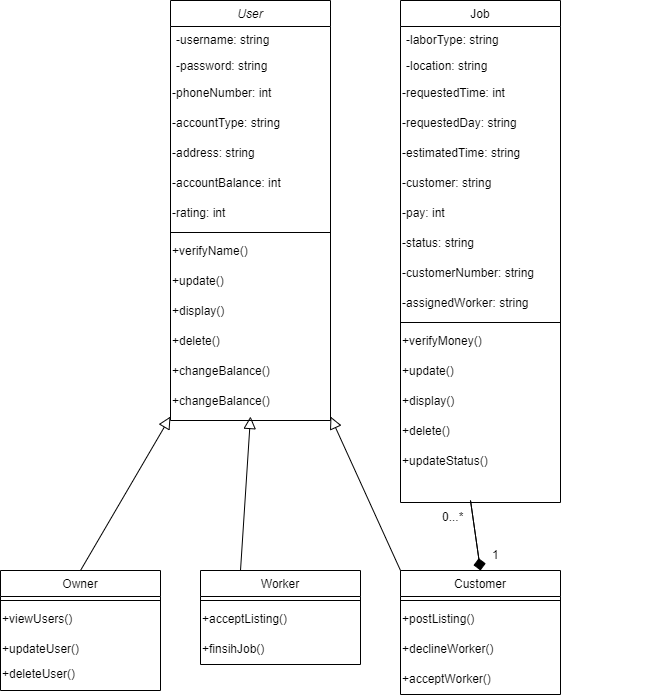

The diagram above was exported from draw.io. Its source (the exported page's mxGraphModel, read from the mxfile embedded in the PNG):
<mxGraphModel dx="874" dy="562" grid="1" gridSize="10" guides="1" tooltips="1" connect="1" arrows="1" fold="1" page="1" pageScale="1" pageWidth="827" pageHeight="1169" math="0" shadow="0">
  <root>
    <mxCell id="WIyWlLk6GJQsqaUBKTNV-0" />
    <mxCell id="WIyWlLk6GJQsqaUBKTNV-1" parent="WIyWlLk6GJQsqaUBKTNV-0" />
    <mxCell id="zkfFHV4jXpPFQw0GAbJ--0" value="User" style="swimlane;fontStyle=2;align=center;verticalAlign=top;childLayout=stackLayout;horizontal=1;startSize=26;horizontalStack=0;resizeParent=1;resizeLast=0;collapsible=1;marginBottom=0;rounded=0;shadow=0;strokeWidth=1;" parent="WIyWlLk6GJQsqaUBKTNV-1" vertex="1">
      <mxGeometry x="210" y="30" width="160" height="420" as="geometry">
        <mxRectangle x="230" y="140" width="160" height="26" as="alternateBounds" />
      </mxGeometry>
    </mxCell>
    <mxCell id="zkfFHV4jXpPFQw0GAbJ--1" value="-username: string" style="text;align=left;verticalAlign=top;spacingLeft=4;spacingRight=4;overflow=hidden;rotatable=0;points=[[0,0.5],[1,0.5]];portConstraint=eastwest;" parent="zkfFHV4jXpPFQw0GAbJ--0" vertex="1">
      <mxGeometry y="26" width="160" height="26" as="geometry" />
    </mxCell>
    <mxCell id="zkfFHV4jXpPFQw0GAbJ--3" value="-password: string" style="text;align=left;verticalAlign=top;spacingLeft=4;spacingRight=4;overflow=hidden;rotatable=0;points=[[0,0.5],[1,0.5]];portConstraint=eastwest;rounded=0;shadow=0;html=0;" parent="zkfFHV4jXpPFQw0GAbJ--0" vertex="1">
      <mxGeometry y="52" width="160" height="26" as="geometry" />
    </mxCell>
    <mxCell id="tSaq5kE0hu5m4uudDgXf-5" value="-phoneNumber: int" style="text;html=1;strokeColor=none;fillColor=none;align=left;verticalAlign=middle;whiteSpace=wrap;rounded=0;shadow=0;fontFamily=Helvetica;fontSize=12;fontColor=default;startSize=26;" parent="zkfFHV4jXpPFQw0GAbJ--0" vertex="1">
      <mxGeometry y="78" width="160" height="30" as="geometry" />
    </mxCell>
    <mxCell id="tSaq5kE0hu5m4uudDgXf-4" value="-accountType: string" style="text;html=1;strokeColor=none;fillColor=none;align=left;verticalAlign=middle;whiteSpace=wrap;rounded=0;shadow=0;fontFamily=Helvetica;fontSize=12;fontColor=default;startSize=26;" parent="zkfFHV4jXpPFQw0GAbJ--0" vertex="1">
      <mxGeometry y="108" width="160" height="30" as="geometry" />
    </mxCell>
    <mxCell id="tSaq5kE0hu5m4uudDgXf-6" value="-address: string" style="text;html=1;strokeColor=none;fillColor=none;align=left;verticalAlign=middle;whiteSpace=wrap;rounded=0;shadow=0;fontFamily=Helvetica;fontSize=12;fontColor=default;startSize=26;" parent="zkfFHV4jXpPFQw0GAbJ--0" vertex="1">
      <mxGeometry y="138" width="160" height="30" as="geometry" />
    </mxCell>
    <mxCell id="tSaq5kE0hu5m4uudDgXf-7" value="-accountBalance: int" style="text;html=1;strokeColor=none;fillColor=none;align=left;verticalAlign=middle;whiteSpace=wrap;rounded=0;shadow=0;fontFamily=Helvetica;fontSize=12;fontColor=default;startSize=26;" parent="zkfFHV4jXpPFQw0GAbJ--0" vertex="1">
      <mxGeometry y="168" width="160" height="30" as="geometry" />
    </mxCell>
    <mxCell id="tSaq5kE0hu5m4uudDgXf-8" value="-rating: int" style="text;html=1;strokeColor=none;fillColor=none;align=left;verticalAlign=middle;whiteSpace=wrap;rounded=0;shadow=0;fontFamily=Helvetica;fontSize=12;fontColor=default;startSize=26;" parent="zkfFHV4jXpPFQw0GAbJ--0" vertex="1">
      <mxGeometry y="198" width="160" height="30" as="geometry" />
    </mxCell>
    <mxCell id="zkfFHV4jXpPFQw0GAbJ--4" value="" style="line;html=1;strokeWidth=1;align=left;verticalAlign=middle;spacingTop=-1;spacingLeft=3;spacingRight=3;rotatable=0;labelPosition=right;points=[];portConstraint=eastwest;" parent="zkfFHV4jXpPFQw0GAbJ--0" vertex="1">
      <mxGeometry y="228" width="160" height="8" as="geometry" />
    </mxCell>
    <mxCell id="tSaq5kE0hu5m4uudDgXf-9" value="+verifyName()" style="text;html=1;strokeColor=none;fillColor=none;align=left;verticalAlign=middle;whiteSpace=wrap;rounded=0;shadow=0;fontFamily=Helvetica;fontSize=12;fontColor=default;startSize=26;" parent="zkfFHV4jXpPFQw0GAbJ--0" vertex="1">
      <mxGeometry y="236" width="160" height="30" as="geometry" />
    </mxCell>
    <mxCell id="tSaq5kE0hu5m4uudDgXf-10" value="+update()" style="text;html=1;strokeColor=none;fillColor=none;align=left;verticalAlign=middle;whiteSpace=wrap;rounded=0;shadow=0;fontFamily=Helvetica;fontSize=12;fontColor=default;startSize=26;" parent="zkfFHV4jXpPFQw0GAbJ--0" vertex="1">
      <mxGeometry y="266" width="160" height="30" as="geometry" />
    </mxCell>
    <mxCell id="tSaq5kE0hu5m4uudDgXf-11" value="+display()" style="text;html=1;strokeColor=none;fillColor=none;align=left;verticalAlign=middle;whiteSpace=wrap;rounded=0;shadow=0;fontFamily=Helvetica;fontSize=12;fontColor=default;startSize=26;" parent="zkfFHV4jXpPFQw0GAbJ--0" vertex="1">
      <mxGeometry y="296" width="160" height="30" as="geometry" />
    </mxCell>
    <mxCell id="tSaq5kE0hu5m4uudDgXf-13" value="+delete()" style="text;html=1;strokeColor=none;fillColor=none;align=left;verticalAlign=middle;whiteSpace=wrap;rounded=0;shadow=0;fontFamily=Helvetica;fontSize=12;fontColor=default;startSize=26;" parent="zkfFHV4jXpPFQw0GAbJ--0" vertex="1">
      <mxGeometry y="326" width="160" height="30" as="geometry" />
    </mxCell>
    <mxCell id="tSaq5kE0hu5m4uudDgXf-14" value="+changeBalance()" style="text;html=1;strokeColor=none;fillColor=none;align=left;verticalAlign=middle;whiteSpace=wrap;rounded=0;shadow=0;fontFamily=Helvetica;fontSize=12;fontColor=default;startSize=26;" parent="zkfFHV4jXpPFQw0GAbJ--0" vertex="1">
      <mxGeometry y="356" width="160" height="30" as="geometry" />
    </mxCell>
    <mxCell id="tSaq5kE0hu5m4uudDgXf-15" value="+changeBalance()" style="text;html=1;strokeColor=none;fillColor=none;align=left;verticalAlign=middle;whiteSpace=wrap;rounded=0;shadow=0;fontFamily=Helvetica;fontSize=12;fontColor=default;startSize=26;" parent="zkfFHV4jXpPFQw0GAbJ--0" vertex="1">
      <mxGeometry y="386" width="160" height="30" as="geometry" />
    </mxCell>
    <mxCell id="tSaq5kE0hu5m4uudDgXf-22" value="Job" style="swimlane;fontStyle=0;align=center;verticalAlign=top;childLayout=stackLayout;horizontal=1;startSize=26;horizontalStack=0;resizeParent=1;resizeLast=0;collapsible=1;marginBottom=0;rounded=0;shadow=0;strokeWidth=1;" parent="WIyWlLk6GJQsqaUBKTNV-1" vertex="1">
      <mxGeometry x="440" y="30" width="160" height="502" as="geometry">
        <mxRectangle x="230" y="140" width="160" height="26" as="alternateBounds" />
      </mxGeometry>
    </mxCell>
    <mxCell id="tSaq5kE0hu5m4uudDgXf-23" value="-laborType: string" style="text;align=left;verticalAlign=top;spacingLeft=4;spacingRight=4;overflow=hidden;rotatable=0;points=[[0,0.5],[1,0.5]];portConstraint=eastwest;" parent="tSaq5kE0hu5m4uudDgXf-22" vertex="1">
      <mxGeometry y="26" width="160" height="26" as="geometry" />
    </mxCell>
    <mxCell id="tSaq5kE0hu5m4uudDgXf-24" value="-location: string" style="text;align=left;verticalAlign=top;spacingLeft=4;spacingRight=4;overflow=hidden;rotatable=0;points=[[0,0.5],[1,0.5]];portConstraint=eastwest;rounded=0;shadow=0;html=0;" parent="tSaq5kE0hu5m4uudDgXf-22" vertex="1">
      <mxGeometry y="52" width="160" height="26" as="geometry" />
    </mxCell>
    <mxCell id="tSaq5kE0hu5m4uudDgXf-25" value="-requestedTime: int" style="text;html=1;strokeColor=none;fillColor=none;align=left;verticalAlign=middle;whiteSpace=wrap;rounded=0;shadow=0;fontFamily=Helvetica;fontSize=12;fontColor=default;startSize=26;" parent="tSaq5kE0hu5m4uudDgXf-22" vertex="1">
      <mxGeometry y="78" width="160" height="30" as="geometry" />
    </mxCell>
    <mxCell id="tSaq5kE0hu5m4uudDgXf-26" value="-requestedDay: string" style="text;html=1;strokeColor=none;fillColor=none;align=left;verticalAlign=middle;whiteSpace=wrap;rounded=0;shadow=0;fontFamily=Helvetica;fontSize=12;fontColor=default;startSize=26;" parent="tSaq5kE0hu5m4uudDgXf-22" vertex="1">
      <mxGeometry y="108" width="160" height="30" as="geometry" />
    </mxCell>
    <mxCell id="tSaq5kE0hu5m4uudDgXf-27" value="-estimatedTime: string" style="text;html=1;strokeColor=none;fillColor=none;align=left;verticalAlign=middle;whiteSpace=wrap;rounded=0;shadow=0;fontFamily=Helvetica;fontSize=12;fontColor=default;startSize=26;" parent="tSaq5kE0hu5m4uudDgXf-22" vertex="1">
      <mxGeometry y="138" width="160" height="30" as="geometry" />
    </mxCell>
    <mxCell id="tSaq5kE0hu5m4uudDgXf-28" value="-customer: string" style="text;html=1;strokeColor=none;fillColor=none;align=left;verticalAlign=middle;whiteSpace=wrap;rounded=0;shadow=0;fontFamily=Helvetica;fontSize=12;fontColor=default;startSize=26;" parent="tSaq5kE0hu5m4uudDgXf-22" vertex="1">
      <mxGeometry y="168" width="160" height="30" as="geometry" />
    </mxCell>
    <mxCell id="tSaq5kE0hu5m4uudDgXf-29" value="-pay: int" style="text;html=1;strokeColor=none;fillColor=none;align=left;verticalAlign=middle;whiteSpace=wrap;rounded=0;shadow=0;fontFamily=Helvetica;fontSize=12;fontColor=default;startSize=26;" parent="tSaq5kE0hu5m4uudDgXf-22" vertex="1">
      <mxGeometry y="198" width="160" height="30" as="geometry" />
    </mxCell>
    <mxCell id="tSaq5kE0hu5m4uudDgXf-54" value="-status: string" style="text;html=1;strokeColor=none;fillColor=none;align=left;verticalAlign=middle;whiteSpace=wrap;rounded=0;shadow=0;fontFamily=Helvetica;fontSize=12;fontColor=default;startSize=26;" parent="tSaq5kE0hu5m4uudDgXf-22" vertex="1">
      <mxGeometry y="228" width="160" height="30" as="geometry" />
    </mxCell>
    <mxCell id="tSaq5kE0hu5m4uudDgXf-55" value="-customerNumber: string" style="text;html=1;strokeColor=none;fillColor=none;align=left;verticalAlign=middle;whiteSpace=wrap;rounded=0;shadow=0;fontFamily=Helvetica;fontSize=12;fontColor=default;startSize=26;" parent="tSaq5kE0hu5m4uudDgXf-22" vertex="1">
      <mxGeometry y="258" width="160" height="30" as="geometry" />
    </mxCell>
    <mxCell id="tSaq5kE0hu5m4uudDgXf-56" value="-assignedWorker: string" style="text;html=1;strokeColor=none;fillColor=none;align=left;verticalAlign=middle;whiteSpace=wrap;rounded=0;shadow=0;fontFamily=Helvetica;fontSize=12;fontColor=default;startSize=26;" parent="tSaq5kE0hu5m4uudDgXf-22" vertex="1">
      <mxGeometry y="288" width="160" height="30" as="geometry" />
    </mxCell>
    <mxCell id="tSaq5kE0hu5m4uudDgXf-30" value="" style="line;html=1;strokeWidth=1;align=left;verticalAlign=middle;spacingTop=-1;spacingLeft=3;spacingRight=3;rotatable=0;labelPosition=right;points=[];portConstraint=eastwest;" parent="tSaq5kE0hu5m4uudDgXf-22" vertex="1">
      <mxGeometry y="318" width="160" height="8" as="geometry" />
    </mxCell>
    <mxCell id="tSaq5kE0hu5m4uudDgXf-32" value="+verifyMoney()" style="text;html=1;strokeColor=none;fillColor=none;align=left;verticalAlign=middle;whiteSpace=wrap;rounded=0;shadow=0;fontFamily=Helvetica;fontSize=12;fontColor=default;startSize=26;" parent="tSaq5kE0hu5m4uudDgXf-22" vertex="1">
      <mxGeometry y="326" width="160" height="30" as="geometry" />
    </mxCell>
    <mxCell id="tSaq5kE0hu5m4uudDgXf-33" value="+update()" style="text;html=1;strokeColor=none;fillColor=none;align=left;verticalAlign=middle;whiteSpace=wrap;rounded=0;shadow=0;fontFamily=Helvetica;fontSize=12;fontColor=default;startSize=26;" parent="tSaq5kE0hu5m4uudDgXf-22" vertex="1">
      <mxGeometry y="356" width="160" height="30" as="geometry" />
    </mxCell>
    <mxCell id="tSaq5kE0hu5m4uudDgXf-34" value="+display()" style="text;html=1;strokeColor=none;fillColor=none;align=left;verticalAlign=middle;whiteSpace=wrap;rounded=0;shadow=0;fontFamily=Helvetica;fontSize=12;fontColor=default;startSize=26;" parent="tSaq5kE0hu5m4uudDgXf-22" vertex="1">
      <mxGeometry y="386" width="160" height="30" as="geometry" />
    </mxCell>
    <mxCell id="tSaq5kE0hu5m4uudDgXf-35" value="+delete()" style="text;html=1;strokeColor=none;fillColor=none;align=left;verticalAlign=middle;whiteSpace=wrap;rounded=0;shadow=0;fontFamily=Helvetica;fontSize=12;fontColor=default;startSize=26;" parent="tSaq5kE0hu5m4uudDgXf-22" vertex="1">
      <mxGeometry y="416" width="160" height="30" as="geometry" />
    </mxCell>
    <mxCell id="tSaq5kE0hu5m4uudDgXf-36" value="+updateStatus()" style="text;html=1;strokeColor=none;fillColor=none;align=left;verticalAlign=middle;whiteSpace=wrap;rounded=0;shadow=0;fontFamily=Helvetica;fontSize=12;fontColor=default;startSize=26;" parent="tSaq5kE0hu5m4uudDgXf-22" vertex="1">
      <mxGeometry y="446" width="160" height="30" as="geometry" />
    </mxCell>
    <mxCell id="tSaq5kE0hu5m4uudDgXf-58" value="Owner" style="swimlane;fontStyle=0;align=center;verticalAlign=top;childLayout=stackLayout;horizontal=1;startSize=26;horizontalStack=0;resizeParent=1;resizeLast=0;collapsible=1;marginBottom=0;rounded=0;shadow=0;strokeWidth=1;spacing=2;spacingBottom=0;perimeterSpacing=0;" parent="WIyWlLk6GJQsqaUBKTNV-1" vertex="1">
      <mxGeometry x="40" y="600" width="160" height="120" as="geometry">
        <mxRectangle x="230" y="140" width="160" height="26" as="alternateBounds" />
      </mxGeometry>
    </mxCell>
    <mxCell id="tSaq5kE0hu5m4uudDgXf-66" value="" style="line;html=1;strokeWidth=1;align=left;verticalAlign=middle;spacingTop=-1;spacingLeft=3;spacingRight=3;rotatable=0;labelPosition=right;points=[];portConstraint=eastwest;" parent="tSaq5kE0hu5m4uudDgXf-58" vertex="1">
      <mxGeometry y="26" width="160" height="8" as="geometry" />
    </mxCell>
    <mxCell id="tSaq5kE0hu5m4uudDgXf-68" value="+viewUsers()" style="text;html=1;strokeColor=none;fillColor=none;align=left;verticalAlign=middle;whiteSpace=wrap;rounded=0;shadow=0;fontFamily=Helvetica;fontSize=12;fontColor=default;startSize=26;" parent="tSaq5kE0hu5m4uudDgXf-58" vertex="1">
      <mxGeometry y="34" width="160" height="30" as="geometry" />
    </mxCell>
    <mxCell id="tSaq5kE0hu5m4uudDgXf-69" value="+updateUser()" style="text;html=1;strokeColor=none;fillColor=none;align=left;verticalAlign=middle;whiteSpace=wrap;rounded=0;shadow=0;fontFamily=Helvetica;fontSize=12;fontColor=default;startSize=26;" parent="tSaq5kE0hu5m4uudDgXf-58" vertex="1">
      <mxGeometry y="64" width="160" height="30" as="geometry" />
    </mxCell>
    <mxCell id="tSaq5kE0hu5m4uudDgXf-108" value="+deleteUser()" style="text;html=1;align=left;verticalAlign=middle;resizable=0;points=[];autosize=1;strokeColor=none;fillColor=none;fontSize=12;fontFamily=Helvetica;fontColor=default;" parent="tSaq5kE0hu5m4uudDgXf-58" vertex="1">
      <mxGeometry y="94" width="160" height="20" as="geometry" />
    </mxCell>
    <mxCell id="tSaq5kE0hu5m4uudDgXf-74" value="Worker" style="swimlane;fontStyle=0;align=center;verticalAlign=top;childLayout=stackLayout;horizontal=1;startSize=26;horizontalStack=0;resizeParent=1;resizeLast=0;collapsible=1;marginBottom=0;rounded=0;shadow=0;strokeWidth=1;" parent="WIyWlLk6GJQsqaUBKTNV-1" vertex="1">
      <mxGeometry x="240" y="600" width="160" height="94" as="geometry">
        <mxRectangle x="230" y="140" width="160" height="26" as="alternateBounds" />
      </mxGeometry>
    </mxCell>
    <mxCell id="tSaq5kE0hu5m4uudDgXf-82" value="" style="line;html=1;strokeWidth=1;align=left;verticalAlign=middle;spacingTop=-1;spacingLeft=3;spacingRight=3;rotatable=0;labelPosition=right;points=[];portConstraint=eastwest;" parent="tSaq5kE0hu5m4uudDgXf-74" vertex="1">
      <mxGeometry y="26" width="160" height="8" as="geometry" />
    </mxCell>
    <mxCell id="tSaq5kE0hu5m4uudDgXf-84" value="+acceptListing()" style="text;html=1;strokeColor=none;fillColor=none;align=left;verticalAlign=middle;whiteSpace=wrap;rounded=0;shadow=0;fontFamily=Helvetica;fontSize=12;fontColor=default;startSize=26;" parent="tSaq5kE0hu5m4uudDgXf-74" vertex="1">
      <mxGeometry y="34" width="160" height="30" as="geometry" />
    </mxCell>
    <mxCell id="tSaq5kE0hu5m4uudDgXf-85" value="+finsihJob()" style="text;html=1;strokeColor=none;fillColor=none;align=left;verticalAlign=middle;whiteSpace=wrap;rounded=0;shadow=0;fontFamily=Helvetica;fontSize=12;fontColor=default;startSize=26;" parent="tSaq5kE0hu5m4uudDgXf-74" vertex="1">
      <mxGeometry y="64" width="160" height="30" as="geometry" />
    </mxCell>
    <mxCell id="tSaq5kE0hu5m4uudDgXf-90" value="Customer" style="swimlane;fontStyle=0;align=center;verticalAlign=top;childLayout=stackLayout;horizontal=1;startSize=26;horizontalStack=0;resizeParent=1;resizeLast=0;collapsible=1;marginBottom=0;rounded=0;shadow=0;strokeWidth=1;" parent="WIyWlLk6GJQsqaUBKTNV-1" vertex="1">
      <mxGeometry x="440" y="600" width="160" height="124" as="geometry">
        <mxRectangle x="230" y="140" width="160" height="26" as="alternateBounds" />
      </mxGeometry>
    </mxCell>
    <mxCell id="tSaq5kE0hu5m4uudDgXf-98" value="" style="line;html=1;strokeWidth=1;align=left;verticalAlign=middle;spacingTop=-1;spacingLeft=3;spacingRight=3;rotatable=0;labelPosition=right;points=[];portConstraint=eastwest;" parent="tSaq5kE0hu5m4uudDgXf-90" vertex="1">
      <mxGeometry y="26" width="160" height="8" as="geometry" />
    </mxCell>
    <mxCell id="tSaq5kE0hu5m4uudDgXf-100" value="+postListing()" style="text;html=1;strokeColor=none;fillColor=none;align=left;verticalAlign=middle;whiteSpace=wrap;rounded=0;shadow=0;fontFamily=Helvetica;fontSize=12;fontColor=default;startSize=26;" parent="tSaq5kE0hu5m4uudDgXf-90" vertex="1">
      <mxGeometry y="34" width="160" height="30" as="geometry" />
    </mxCell>
    <mxCell id="tSaq5kE0hu5m4uudDgXf-101" value="+declineWorker()" style="text;html=1;strokeColor=none;fillColor=none;align=left;verticalAlign=middle;whiteSpace=wrap;rounded=0;shadow=0;fontFamily=Helvetica;fontSize=12;fontColor=default;startSize=26;" parent="tSaq5kE0hu5m4uudDgXf-90" vertex="1">
      <mxGeometry y="64" width="160" height="30" as="geometry" />
    </mxCell>
    <mxCell id="tSaq5kE0hu5m4uudDgXf-102" value="+acceptWorker()" style="text;html=1;strokeColor=none;fillColor=none;align=left;verticalAlign=middle;whiteSpace=wrap;rounded=0;shadow=0;fontFamily=Helvetica;fontSize=12;fontColor=default;startSize=26;" parent="tSaq5kE0hu5m4uudDgXf-90" vertex="1">
      <mxGeometry y="94" width="160" height="30" as="geometry" />
    </mxCell>
    <mxCell id="tSaq5kE0hu5m4uudDgXf-109" value="" style="endArrow=block;html=1;rounded=0;fontFamily=Helvetica;fontSize=12;fontColor=default;startSize=26;exitX=0.5;exitY=0;exitDx=0;exitDy=0;endFill=0;endSize=10;entryX=0;entryY=1;entryDx=0;entryDy=0;" parent="WIyWlLk6GJQsqaUBKTNV-1" source="tSaq5kE0hu5m4uudDgXf-58" target="tSaq5kE0hu5m4uudDgXf-15" edge="1">
      <mxGeometry width="50" height="50" relative="1" as="geometry">
        <mxPoint x="180" y="610" as="sourcePoint" />
        <mxPoint x="230" y="560" as="targetPoint" />
      </mxGeometry>
    </mxCell>
    <mxCell id="tSaq5kE0hu5m4uudDgXf-110" value="" style="endArrow=block;html=1;rounded=0;fontFamily=Helvetica;fontSize=12;fontColor=default;startSize=26;endFill=0;exitX=0;exitY=0;exitDx=0;exitDy=0;entryX=1;entryY=1;entryDx=0;entryDy=0;endSize=10;" parent="WIyWlLk6GJQsqaUBKTNV-1" source="tSaq5kE0hu5m4uudDgXf-90" target="tSaq5kE0hu5m4uudDgXf-15" edge="1">
      <mxGeometry width="50" height="50" relative="1" as="geometry">
        <mxPoint x="310" y="630" as="sourcePoint" />
        <mxPoint x="240" y="570" as="targetPoint" />
      </mxGeometry>
    </mxCell>
    <mxCell id="tSaq5kE0hu5m4uudDgXf-111" value="" style="endArrow=block;html=1;rounded=0;fontFamily=Helvetica;fontSize=12;fontColor=default;startSize=26;exitX=0.25;exitY=0;exitDx=0;exitDy=0;endFill=0;entryX=0.5;entryY=1;entryDx=0;entryDy=0;endSize=10;" parent="WIyWlLk6GJQsqaUBKTNV-1" source="tSaq5kE0hu5m4uudDgXf-74" target="tSaq5kE0hu5m4uudDgXf-15" edge="1">
      <mxGeometry width="50" height="50" relative="1" as="geometry">
        <mxPoint x="220" y="640" as="sourcePoint" />
        <mxPoint x="250" y="580" as="targetPoint" />
      </mxGeometry>
    </mxCell>
    <mxCell id="tSaq5kE0hu5m4uudDgXf-112" value="" style="endArrow=diamond;html=1;rounded=0;fontFamily=Helvetica;fontSize=12;fontColor=default;startSize=26;endSize=10;exitX=0.5;exitY=0;exitDx=0;exitDy=0;entryX=0.5;entryY=0;entryDx=0;entryDy=0;endFill=1;" parent="WIyWlLk6GJQsqaUBKTNV-1" source="tSaq5kE0hu5m4uudDgXf-90" target="tSaq5kE0hu5m4uudDgXf-90" edge="1">
      <mxGeometry width="50" height="50" relative="1" as="geometry">
        <mxPoint x="500" y="500" as="sourcePoint" />
        <mxPoint x="550" y="450" as="targetPoint" />
        <Array as="points">
          <mxPoint x="510" y="530" />
        </Array>
      </mxGeometry>
    </mxCell>
    <mxCell id="tSaq5kE0hu5m4uudDgXf-113" value="1" style="text;html=1;strokeColor=none;fillColor=none;align=left;verticalAlign=middle;whiteSpace=wrap;rounded=0;shadow=0;fontFamily=Helvetica;fontSize=12;fontColor=default;startSize=26;" parent="WIyWlLk6GJQsqaUBKTNV-1" vertex="1">
      <mxGeometry x="530" y="570" width="160" height="30" as="geometry" />
    </mxCell>
    <mxCell id="tSaq5kE0hu5m4uudDgXf-114" value="0...*" style="text;html=1;strokeColor=none;fillColor=none;align=left;verticalAlign=middle;whiteSpace=wrap;rounded=0;shadow=0;fontFamily=Helvetica;fontSize=12;fontColor=default;startSize=26;" parent="WIyWlLk6GJQsqaUBKTNV-1" vertex="1">
      <mxGeometry x="480" y="532" width="160" height="30" as="geometry" />
    </mxCell>
  </root>
</mxGraphModel>